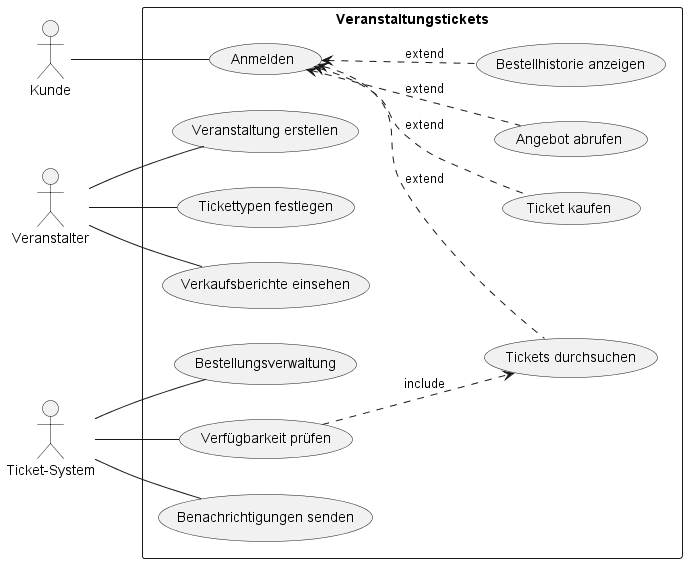

The diagram above was rendered by PlantUML. Its source (embedded in the PNG):
@startuml "Veranstaltungstickets"
left to right direction

actor Customer as "Kunde"
actor Organizer as "Veranstalter"
actor TicketSystem as "Ticket-System"

rectangle "Veranstaltungstickets" {
  usecase "Anmelden" as Anmelden
  usecase "Angebot abrufen" as AngebotAbrufen
  usecase "Bestellhistorie anzeigen" as BestellhistorieAnzeigen
  usecase "Tickets durchsuchen" as TicketsDurchsuchen
  usecase "Veranstaltung erstellen" as VeranstaltungErstellen
  usecase "Tickettypen festlegen" as TickettypenFestlegen
  usecase "Verkaufsberichte einsehen" as VerkaufsberichteEinsehen
  usecase "Ticket kaufen" as TicketKaufen
  usecase "Bestellungsverwaltung" as Bestellungsverwaltung
  usecase "Verfügbarkeit prüfen" as VerfügbarkeitPrüfen
  usecase "Benachrichtigungen senden" as BenachrichtigungSenden
}

Customer -- Anmelden
Organizer -- VeranstaltungErstellen
Organizer -- TickettypenFestlegen
Organizer -- VerkaufsberichteEinsehen
TicketSystem -- Bestellungsverwaltung
TicketSystem -- VerfügbarkeitPrüfen
TicketSystem -- BenachrichtigungSenden

Anmelden <.- AngebotAbrufen : extend
Anmelden <.- BestellhistorieAnzeigen : extend
Anmelden <.- TicketsDurchsuchen : extend
Anmelden <.- TicketKaufen : extend
VerfügbarkeitPrüfen .-> TicketsDurchsuchen : include

@enduml